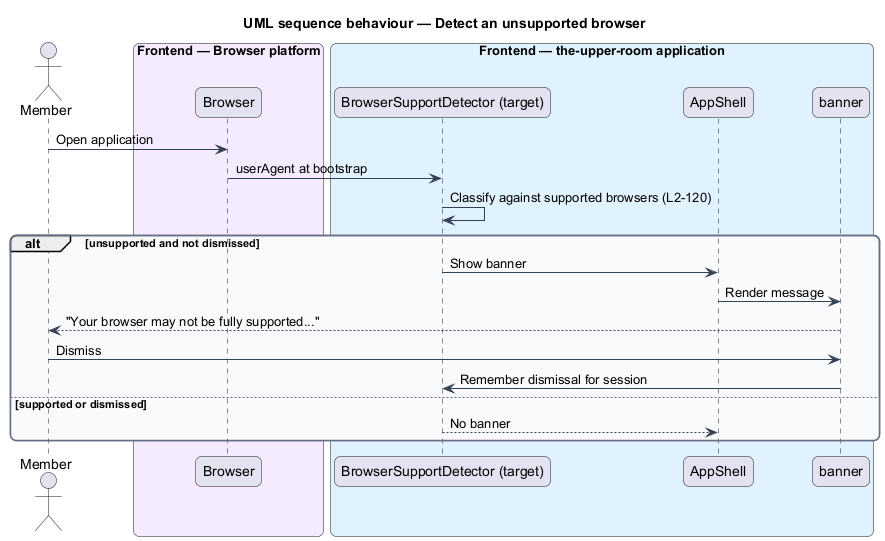

The diagram above was rendered by PlantUML. Its source (embedded in the PNG):
@startuml
title UML sequence behaviour — Detect an unsupported browser
skinparam backgroundColor #FFFFFF
skinparam shadowing false
skinparam roundcorner 12
skinparam defaultFontName Arial
skinparam ArrowColor #344054
skinparam rectangle {
  BorderColor #344054
  FontColor #101828
}
skinparam package {
  BorderColor #667085
  FontColor #101828
  BackgroundColor #F9FAFB
}
actor "Member" as actor
box "Frontend — Browser platform" #F4EBFF
  participant "Browser" as br
end box
box "Frontend — the-upper-room application" #E0F2FE
  participant "BrowserSupportDetector (target)" as det
  participant "AppShell" as shell
  participant "banner" as bn
end box
actor -> br : Open application
br -> det : userAgent at bootstrap
det -> det : Classify against supported browsers (L2-120)
alt unsupported and not dismissed
  det -> shell : Show banner
  shell -> bn : Render message
  bn --> actor : "Your browser may not be fully supported..."
  actor -> bn : Dismiss
  bn -> det : Remember dismissal for session
else supported or dismissed
  det --> shell : No banner
end
@enduml